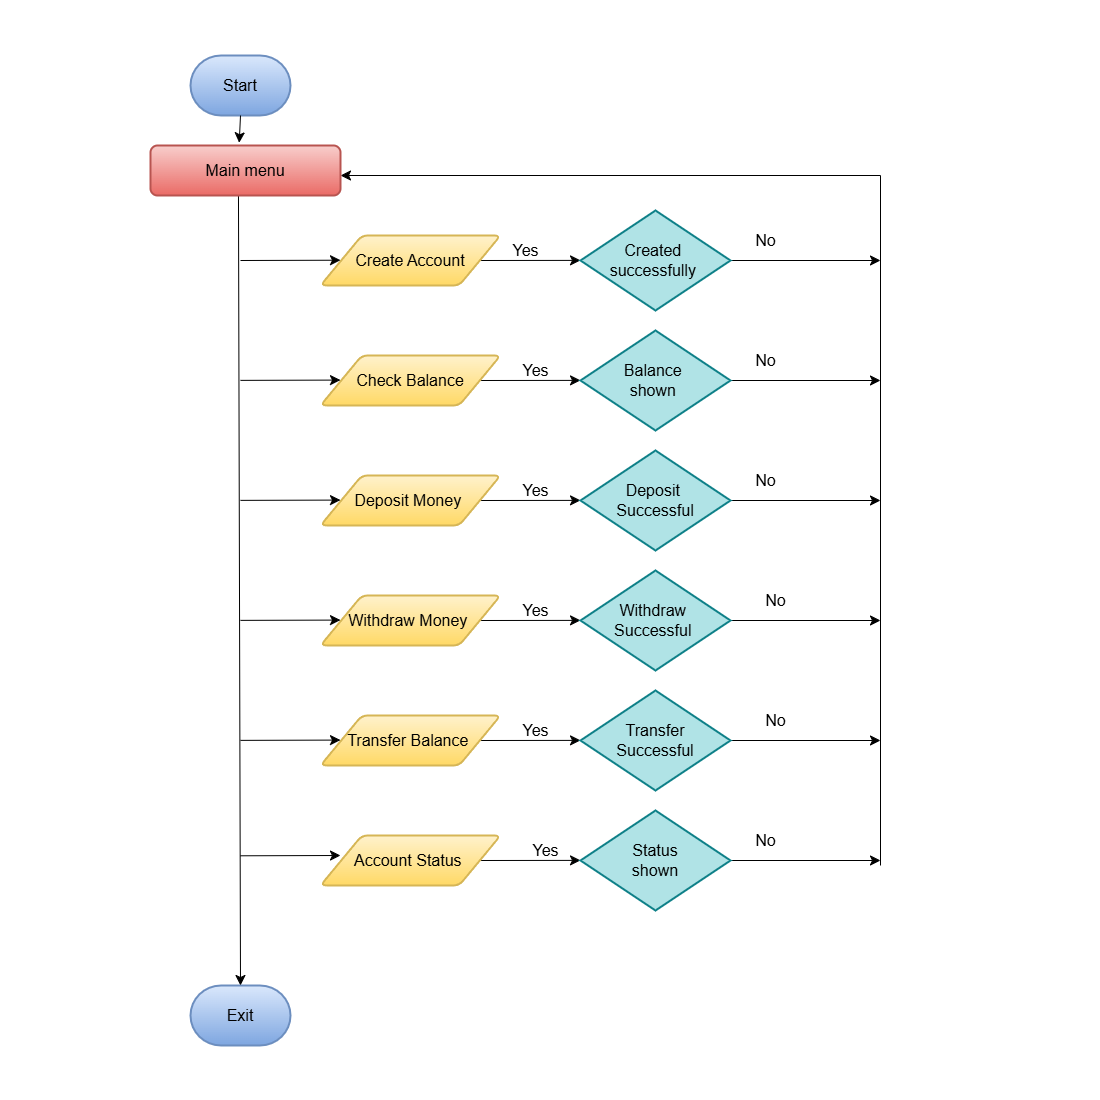

The diagram above was exported from draw.io. Its source (the exported page's mxGraphModel, read from the mxfile embedded in the PNG):
<mxGraphModel dx="1892" dy="527" grid="1" gridSize="10" guides="1" tooltips="1" connect="1" arrows="1" fold="1" page="1" pageScale="1" pageWidth="850" pageHeight="1100" math="0" shadow="0">
  <root>
    <mxCell id="0" />
    <mxCell id="1" parent="0" />
    <mxCell id="TlXozaQwWymBfaAWBXUc-1" value="" style="whiteSpace=wrap;html=1;aspect=fixed;strokeColor=none;" parent="1" vertex="1">
      <mxGeometry x="-80" width="1100" height="1100" as="geometry" />
    </mxCell>
    <mxCell id="sHJjX2djDLYxdIAQBxAB-1" value="Start" style="strokeWidth=2;html=1;shape=mxgraph.flowchart.terminator;whiteSpace=wrap;fontSize=16;fillColor=#dae8fc;gradientColor=#7ea6e0;strokeColor=#6c8ebf;" parent="1" vertex="1">
      <mxGeometry x="110" y="55" width="100" height="60" as="geometry" />
    </mxCell>
    <mxCell id="sHJjX2djDLYxdIAQBxAB-28" style="edgeStyle=none;curved=1;rounded=0;orthogonalLoop=1;jettySize=auto;html=1;exitX=1;exitY=0.5;exitDx=0;exitDy=0;fontSize=12;startSize=8;endSize=8;" parent="1" source="sHJjX2djDLYxdIAQBxAB-2" edge="1">
      <mxGeometry relative="1" as="geometry">
        <mxPoint x="500" y="259.8823529411766" as="targetPoint" />
      </mxGeometry>
    </mxCell>
    <mxCell id="sHJjX2djDLYxdIAQBxAB-2" value="Create Account" style="shape=parallelogram;html=1;strokeWidth=2;perimeter=parallelogramPerimeter;whiteSpace=wrap;rounded=1;arcSize=12;size=0.23;fontSize=16;fillColor=#fff2cc;strokeColor=#d6b656;gradientColor=#ffd966;" parent="1" vertex="1">
      <mxGeometry x="240" y="235" width="180" height="50" as="geometry" />
    </mxCell>
    <mxCell id="sHJjX2djDLYxdIAQBxAB-3" value="Exit" style="strokeWidth=2;html=1;shape=mxgraph.flowchart.terminator;whiteSpace=wrap;fontSize=16;fillColor=#dae8fc;gradientColor=#7ea6e0;strokeColor=#6c8ebf;" parent="1" vertex="1">
      <mxGeometry x="110" y="985" width="100" height="60" as="geometry" />
    </mxCell>
    <mxCell id="sHJjX2djDLYxdIAQBxAB-4" style="edgeStyle=none;curved=1;rounded=0;orthogonalLoop=1;jettySize=auto;html=1;entryX=0.5;entryY=0;entryDx=0;entryDy=0;fontSize=12;startSize=8;endSize=8;" parent="1" source="sHJjX2djDLYxdIAQBxAB-2" target="sHJjX2djDLYxdIAQBxAB-2" edge="1">
      <mxGeometry relative="1" as="geometry" />
    </mxCell>
    <mxCell id="sHJjX2djDLYxdIAQBxAB-7" value="" style="endArrow=classic;html=1;rounded=0;fontSize=12;startSize=8;endSize=8;curved=1;" parent="1" edge="1">
      <mxGeometry width="50" height="50" relative="1" as="geometry">
        <mxPoint x="800" y="175" as="sourcePoint" />
        <mxPoint x="260" y="175" as="targetPoint" />
      </mxGeometry>
    </mxCell>
    <mxCell id="sHJjX2djDLYxdIAQBxAB-9" value="" style="endArrow=none;html=1;rounded=0;fontSize=12;startSize=8;endSize=8;curved=1;" parent="1" edge="1">
      <mxGeometry width="50" height="50" relative="1" as="geometry">
        <mxPoint x="800" y="865" as="sourcePoint" />
        <mxPoint x="800" y="175" as="targetPoint" />
      </mxGeometry>
    </mxCell>
    <mxCell id="sHJjX2djDLYxdIAQBxAB-40" style="edgeStyle=none;curved=1;rounded=0;orthogonalLoop=1;jettySize=auto;html=1;fontSize=12;startSize=8;endSize=8;exitX=0.463;exitY=0.987;exitDx=0;exitDy=0;exitPerimeter=0;entryX=0.5;entryY=0;entryDx=0;entryDy=0;entryPerimeter=0;" parent="1" source="sHJjX2djDLYxdIAQBxAB-10" target="sHJjX2djDLYxdIAQBxAB-3" edge="1">
      <mxGeometry relative="1" as="geometry">
        <mxPoint x="160" y="965" as="targetPoint" />
        <mxPoint x="160.05999999999995" y="425" as="sourcePoint" />
      </mxGeometry>
    </mxCell>
    <mxCell id="sHJjX2djDLYxdIAQBxAB-10" value="Main menu" style="rounded=1;whiteSpace=wrap;html=1;absoluteArcSize=1;arcSize=14;strokeWidth=2;fontSize=16;fillColor=#f8cecc;gradientColor=#ea6b66;strokeColor=#b85450;" parent="1" vertex="1">
      <mxGeometry x="70" y="145" width="190" height="50" as="geometry" />
    </mxCell>
    <mxCell id="sHJjX2djDLYxdIAQBxAB-29" style="edgeStyle=none;curved=1;rounded=0;orthogonalLoop=1;jettySize=auto;html=1;exitX=1;exitY=0.5;exitDx=0;exitDy=0;fontSize=12;startSize=8;endSize=8;" parent="1" source="sHJjX2djDLYxdIAQBxAB-12" edge="1">
      <mxGeometry relative="1" as="geometry">
        <mxPoint x="500" y="379.8823529411766" as="targetPoint" />
      </mxGeometry>
    </mxCell>
    <mxCell id="sHJjX2djDLYxdIAQBxAB-12" value="&amp;nbsp;Check Balance&amp;nbsp;" style="shape=parallelogram;html=1;strokeWidth=2;perimeter=parallelogramPerimeter;whiteSpace=wrap;rounded=1;arcSize=12;size=0.23;fontSize=16;fillColor=#fff2cc;strokeColor=#d6b656;gradientColor=#ffd966;" parent="1" vertex="1">
      <mxGeometry x="240" y="355" width="180" height="50" as="geometry" />
    </mxCell>
    <mxCell id="sHJjX2djDLYxdIAQBxAB-31" style="edgeStyle=none;curved=1;rounded=0;orthogonalLoop=1;jettySize=auto;html=1;exitX=1;exitY=0.5;exitDx=0;exitDy=0;fontSize=12;startSize=8;endSize=8;" parent="1" source="sHJjX2djDLYxdIAQBxAB-13" edge="1">
      <mxGeometry relative="1" as="geometry">
        <mxPoint x="500" y="619.8823529411766" as="targetPoint" />
      </mxGeometry>
    </mxCell>
    <mxCell id="sHJjX2djDLYxdIAQBxAB-13" value="Withdraw Money&amp;nbsp;" style="shape=parallelogram;html=1;strokeWidth=2;perimeter=parallelogramPerimeter;whiteSpace=wrap;rounded=1;arcSize=12;size=0.23;fontSize=16;fillColor=#fff2cc;strokeColor=#d6b656;gradientColor=#ffd966;" parent="1" vertex="1">
      <mxGeometry x="240" y="595" width="180" height="50" as="geometry" />
    </mxCell>
    <mxCell id="sHJjX2djDLYxdIAQBxAB-33" style="edgeStyle=none;curved=1;rounded=0;orthogonalLoop=1;jettySize=auto;html=1;exitX=1;exitY=0.5;exitDx=0;exitDy=0;fontSize=12;startSize=8;endSize=8;" parent="1" source="sHJjX2djDLYxdIAQBxAB-14" edge="1">
      <mxGeometry relative="1" as="geometry">
        <mxPoint x="500" y="859.8823529411766" as="targetPoint" />
      </mxGeometry>
    </mxCell>
    <mxCell id="sHJjX2djDLYxdIAQBxAB-14" value="Account Status&amp;nbsp;" style="shape=parallelogram;html=1;strokeWidth=2;perimeter=parallelogramPerimeter;whiteSpace=wrap;rounded=1;arcSize=12;size=0.23;fontSize=16;fillColor=#fff2cc;strokeColor=#d6b656;gradientColor=#ffd966;" parent="1" vertex="1">
      <mxGeometry x="240" y="835" width="180" height="50" as="geometry" />
    </mxCell>
    <mxCell id="sHJjX2djDLYxdIAQBxAB-30" style="edgeStyle=none;curved=1;rounded=0;orthogonalLoop=1;jettySize=auto;html=1;exitX=1;exitY=0.5;exitDx=0;exitDy=0;fontSize=12;startSize=8;endSize=8;" parent="1" source="sHJjX2djDLYxdIAQBxAB-15" edge="1">
      <mxGeometry relative="1" as="geometry">
        <mxPoint x="500" y="499.8823529411766" as="targetPoint" />
      </mxGeometry>
    </mxCell>
    <mxCell id="sHJjX2djDLYxdIAQBxAB-15" value="Deposit Money&amp;nbsp;" style="shape=parallelogram;html=1;strokeWidth=2;perimeter=parallelogramPerimeter;whiteSpace=wrap;rounded=1;arcSize=12;size=0.23;fontSize=16;fillColor=#fff2cc;strokeColor=#d6b656;gradientColor=#ffd966;" parent="1" vertex="1">
      <mxGeometry x="240" y="475" width="180" height="50" as="geometry" />
    </mxCell>
    <mxCell id="sHJjX2djDLYxdIAQBxAB-32" style="edgeStyle=none;curved=1;rounded=0;orthogonalLoop=1;jettySize=auto;html=1;exitX=1;exitY=0.5;exitDx=0;exitDy=0;fontSize=12;startSize=8;endSize=8;" parent="1" source="sHJjX2djDLYxdIAQBxAB-16" edge="1">
      <mxGeometry relative="1" as="geometry">
        <mxPoint x="500" y="739.8823529411766" as="targetPoint" />
      </mxGeometry>
    </mxCell>
    <mxCell id="sHJjX2djDLYxdIAQBxAB-16" value="Transfer Balance&amp;nbsp;" style="shape=parallelogram;html=1;strokeWidth=2;perimeter=parallelogramPerimeter;whiteSpace=wrap;rounded=1;arcSize=12;size=0.23;fontSize=16;fillColor=#fff2cc;strokeColor=#d6b656;gradientColor=#ffd966;" parent="1" vertex="1">
      <mxGeometry x="240" y="715" width="180" height="50" as="geometry" />
    </mxCell>
    <mxCell id="sHJjX2djDLYxdIAQBxAB-54" style="edgeStyle=none;curved=1;rounded=0;orthogonalLoop=1;jettySize=auto;html=1;fontSize=12;startSize=8;endSize=8;" parent="1" source="sHJjX2djDLYxdIAQBxAB-19" edge="1">
      <mxGeometry relative="1" as="geometry">
        <mxPoint x="800.0000000000002" y="260" as="targetPoint" />
      </mxGeometry>
    </mxCell>
    <mxCell id="sHJjX2djDLYxdIAQBxAB-19" value="&lt;div&gt;Created&amp;nbsp;&lt;/div&gt;&lt;div&gt;successfully&amp;nbsp;&lt;/div&gt;" style="strokeWidth=2;html=1;shape=mxgraph.flowchart.decision;whiteSpace=wrap;fillColor=#b0e3e6;strokeColor=#0e8088;fontSize=16;" parent="1" vertex="1">
      <mxGeometry x="500" y="210" width="150" height="100" as="geometry" />
    </mxCell>
    <mxCell id="sHJjX2djDLYxdIAQBxAB-55" style="edgeStyle=none;curved=1;rounded=0;orthogonalLoop=1;jettySize=auto;html=1;fontSize=12;startSize=8;endSize=8;" parent="1" source="sHJjX2djDLYxdIAQBxAB-23" edge="1">
      <mxGeometry relative="1" as="geometry">
        <mxPoint x="800.0000000000002" y="380" as="targetPoint" />
      </mxGeometry>
    </mxCell>
    <mxCell id="sHJjX2djDLYxdIAQBxAB-23" value="&lt;div&gt;Balance&amp;nbsp;&lt;/div&gt;&lt;div&gt;shown&amp;nbsp;&lt;/div&gt;" style="strokeWidth=2;html=1;shape=mxgraph.flowchart.decision;whiteSpace=wrap;fillColor=#b0e3e6;strokeColor=#0e8088;fontSize=16;" parent="1" vertex="1">
      <mxGeometry x="500" y="330" width="150" height="100" as="geometry" />
    </mxCell>
    <mxCell id="sHJjX2djDLYxdIAQBxAB-56" style="edgeStyle=none;curved=1;rounded=0;orthogonalLoop=1;jettySize=auto;html=1;fontSize=12;startSize=8;endSize=8;" parent="1" source="sHJjX2djDLYxdIAQBxAB-24" edge="1">
      <mxGeometry relative="1" as="geometry">
        <mxPoint x="800.0000000000002" y="500" as="targetPoint" />
      </mxGeometry>
    </mxCell>
    <mxCell id="sHJjX2djDLYxdIAQBxAB-24" value="&lt;div&gt;Deposit&amp;nbsp;&lt;/div&gt;&lt;div&gt;Successful&lt;/div&gt;" style="strokeWidth=2;html=1;shape=mxgraph.flowchart.decision;whiteSpace=wrap;fillColor=#b0e3e6;strokeColor=#0e8088;fontSize=16;" parent="1" vertex="1">
      <mxGeometry x="500" y="450" width="150" height="100" as="geometry" />
    </mxCell>
    <mxCell id="sHJjX2djDLYxdIAQBxAB-57" style="edgeStyle=none;curved=1;rounded=0;orthogonalLoop=1;jettySize=auto;html=1;fontSize=12;startSize=8;endSize=8;" parent="1" source="sHJjX2djDLYxdIAQBxAB-25" edge="1">
      <mxGeometry relative="1" as="geometry">
        <mxPoint x="800.0000000000002" y="620" as="targetPoint" />
      </mxGeometry>
    </mxCell>
    <mxCell id="sHJjX2djDLYxdIAQBxAB-25" value="&lt;div&gt;Withdraw&amp;nbsp;&lt;/div&gt;&lt;div&gt;Successful&amp;nbsp;&lt;/div&gt;" style="strokeWidth=2;html=1;shape=mxgraph.flowchart.decision;whiteSpace=wrap;fillColor=#b0e3e6;strokeColor=#0e8088;fontSize=16;" parent="1" vertex="1">
      <mxGeometry x="500" y="570" width="150" height="100" as="geometry" />
    </mxCell>
    <mxCell id="sHJjX2djDLYxdIAQBxAB-58" style="edgeStyle=none;curved=1;rounded=0;orthogonalLoop=1;jettySize=auto;html=1;fontSize=12;startSize=8;endSize=8;" parent="1" source="sHJjX2djDLYxdIAQBxAB-26" edge="1">
      <mxGeometry relative="1" as="geometry">
        <mxPoint x="800.0000000000002" y="740" as="targetPoint" />
      </mxGeometry>
    </mxCell>
    <mxCell id="sHJjX2djDLYxdIAQBxAB-26" value="&lt;div&gt;Transfer&lt;/div&gt;&lt;div&gt;&amp;nbsp;Successful&amp;nbsp;&lt;/div&gt;" style="strokeWidth=2;html=1;shape=mxgraph.flowchart.decision;whiteSpace=wrap;fillColor=#b0e3e6;strokeColor=#0e8088;fontSize=16;" parent="1" vertex="1">
      <mxGeometry x="500" y="690" width="150" height="100" as="geometry" />
    </mxCell>
    <mxCell id="sHJjX2djDLYxdIAQBxAB-70" style="edgeStyle=none;curved=1;rounded=0;orthogonalLoop=1;jettySize=auto;html=1;fontSize=12;startSize=8;endSize=8;" parent="1" source="sHJjX2djDLYxdIAQBxAB-27" edge="1">
      <mxGeometry relative="1" as="geometry">
        <mxPoint x="800.0000000000002" y="860" as="targetPoint" />
      </mxGeometry>
    </mxCell>
    <mxCell id="sHJjX2djDLYxdIAQBxAB-27" value="&lt;div&gt;Status&lt;/div&gt;&lt;div&gt;&amp;nbsp;shown&amp;nbsp;&lt;/div&gt;" style="strokeWidth=2;html=1;shape=mxgraph.flowchart.decision;whiteSpace=wrap;fillColor=#b0e3e6;strokeColor=#0e8088;fontSize=16;" parent="1" vertex="1">
      <mxGeometry x="500" y="810" width="150" height="100" as="geometry" />
    </mxCell>
    <mxCell id="sHJjX2djDLYxdIAQBxAB-38" value="" style="endArrow=classic;html=1;rounded=0;fontSize=12;startSize=8;endSize=8;curved=1;" parent="1" edge="1">
      <mxGeometry width="50" height="50" relative="1" as="geometry">
        <mxPoint x="160" y="260" as="sourcePoint" />
        <mxPoint x="259.99999999999994" y="259.71" as="targetPoint" />
      </mxGeometry>
    </mxCell>
    <mxCell id="sHJjX2djDLYxdIAQBxAB-42" value="" style="endArrow=classic;html=1;rounded=0;fontSize=12;startSize=8;endSize=8;curved=1;" parent="1" edge="1">
      <mxGeometry width="50" height="50" relative="1" as="geometry">
        <mxPoint x="160" y="855.29" as="sourcePoint" />
        <mxPoint x="259.99999999999994" y="855" as="targetPoint" />
      </mxGeometry>
    </mxCell>
    <mxCell id="sHJjX2djDLYxdIAQBxAB-43" value="" style="endArrow=classic;html=1;rounded=0;fontSize=12;startSize=8;endSize=8;curved=1;" parent="1" edge="1">
      <mxGeometry width="50" height="50" relative="1" as="geometry">
        <mxPoint x="160" y="739.87" as="sourcePoint" />
        <mxPoint x="259.99999999999994" y="739.5799999999999" as="targetPoint" />
      </mxGeometry>
    </mxCell>
    <mxCell id="sHJjX2djDLYxdIAQBxAB-44" value="" style="endArrow=classic;html=1;rounded=0;fontSize=12;startSize=8;endSize=8;curved=1;" parent="1" edge="1">
      <mxGeometry width="50" height="50" relative="1" as="geometry">
        <mxPoint x="160" y="619.87" as="sourcePoint" />
        <mxPoint x="259.99999999999994" y="619.5799999999999" as="targetPoint" />
      </mxGeometry>
    </mxCell>
    <mxCell id="sHJjX2djDLYxdIAQBxAB-45" value="" style="endArrow=classic;html=1;rounded=0;fontSize=12;startSize=8;endSize=8;curved=1;" parent="1" edge="1">
      <mxGeometry width="50" height="50" relative="1" as="geometry">
        <mxPoint x="160" y="499.87" as="sourcePoint" />
        <mxPoint x="259.99999999999994" y="499.58" as="targetPoint" />
      </mxGeometry>
    </mxCell>
    <mxCell id="sHJjX2djDLYxdIAQBxAB-46" value="" style="endArrow=classic;html=1;rounded=0;fontSize=12;startSize=8;endSize=8;curved=1;" parent="1" edge="1">
      <mxGeometry width="50" height="50" relative="1" as="geometry">
        <mxPoint x="160" y="379.87" as="sourcePoint" />
        <mxPoint x="259.99999999999994" y="379.58" as="targetPoint" />
      </mxGeometry>
    </mxCell>
    <mxCell id="sHJjX2djDLYxdIAQBxAB-49" style="edgeStyle=none;curved=1;rounded=0;orthogonalLoop=1;jettySize=auto;html=1;exitX=0.5;exitY=1;exitDx=0;exitDy=0;exitPerimeter=0;entryX=0.467;entryY=-0.054;entryDx=0;entryDy=0;entryPerimeter=0;fontSize=12;startSize=8;endSize=8;" parent="1" source="sHJjX2djDLYxdIAQBxAB-1" target="sHJjX2djDLYxdIAQBxAB-10" edge="1">
      <mxGeometry relative="1" as="geometry" />
    </mxCell>
    <mxCell id="sHJjX2djDLYxdIAQBxAB-50" value="Yes" style="text;html=1;align=center;verticalAlign=middle;resizable=0;points=[];autosize=1;strokeColor=none;fillColor=none;fontSize=16;" parent="1" vertex="1">
      <mxGeometry x="420" y="235" width="50" height="30" as="geometry" />
    </mxCell>
    <mxCell id="sHJjX2djDLYxdIAQBxAB-59" value="Yes" style="text;html=1;align=center;verticalAlign=middle;resizable=0;points=[];autosize=1;strokeColor=none;fillColor=none;fontSize=16;" parent="1" vertex="1">
      <mxGeometry x="430" y="475" width="50" height="30" as="geometry" />
    </mxCell>
    <mxCell id="sHJjX2djDLYxdIAQBxAB-60" value="Yes" style="text;html=1;align=center;verticalAlign=middle;resizable=0;points=[];autosize=1;strokeColor=none;fillColor=none;fontSize=16;" parent="1" vertex="1">
      <mxGeometry x="430" y="355" width="50" height="30" as="geometry" />
    </mxCell>
    <mxCell id="sHJjX2djDLYxdIAQBxAB-61" value="Yes" style="text;html=1;align=center;verticalAlign=middle;resizable=0;points=[];autosize=1;strokeColor=none;fillColor=none;fontSize=16;" parent="1" vertex="1">
      <mxGeometry x="430" y="715" width="50" height="30" as="geometry" />
    </mxCell>
    <mxCell id="sHJjX2djDLYxdIAQBxAB-62" value="Yes" style="text;html=1;align=center;verticalAlign=middle;resizable=0;points=[];autosize=1;strokeColor=none;fillColor=none;fontSize=16;" parent="1" vertex="1">
      <mxGeometry x="430" y="595" width="50" height="30" as="geometry" />
    </mxCell>
    <mxCell id="sHJjX2djDLYxdIAQBxAB-63" value="Yes" style="text;html=1;align=center;verticalAlign=middle;resizable=0;points=[];autosize=1;strokeColor=none;fillColor=none;fontSize=16;" parent="1" vertex="1">
      <mxGeometry x="440" y="835" width="50" height="30" as="geometry" />
    </mxCell>
    <mxCell id="sHJjX2djDLYxdIAQBxAB-64" value="No" style="text;html=1;align=center;verticalAlign=middle;resizable=0;points=[];autosize=1;strokeColor=none;fillColor=none;fontSize=16;" parent="1" vertex="1">
      <mxGeometry x="665" y="225" width="40" height="30" as="geometry" />
    </mxCell>
    <mxCell id="sHJjX2djDLYxdIAQBxAB-65" value="No" style="text;html=1;align=center;verticalAlign=middle;resizable=0;points=[];autosize=1;strokeColor=none;fillColor=none;fontSize=16;" parent="1" vertex="1">
      <mxGeometry x="665" y="465" width="40" height="30" as="geometry" />
    </mxCell>
    <mxCell id="sHJjX2djDLYxdIAQBxAB-66" value="No" style="text;html=1;align=center;verticalAlign=middle;resizable=0;points=[];autosize=1;strokeColor=none;fillColor=none;fontSize=16;" parent="1" vertex="1">
      <mxGeometry x="665" y="345" width="40" height="30" as="geometry" />
    </mxCell>
    <mxCell id="sHJjX2djDLYxdIAQBxAB-67" value="No" style="text;html=1;align=center;verticalAlign=middle;resizable=0;points=[];autosize=1;strokeColor=none;fillColor=none;fontSize=16;" parent="1" vertex="1">
      <mxGeometry x="675" y="705" width="40" height="30" as="geometry" />
    </mxCell>
    <mxCell id="sHJjX2djDLYxdIAQBxAB-68" value="No" style="text;html=1;align=center;verticalAlign=middle;resizable=0;points=[];autosize=1;strokeColor=none;fillColor=none;fontSize=16;" parent="1" vertex="1">
      <mxGeometry x="675" y="585" width="40" height="30" as="geometry" />
    </mxCell>
    <mxCell id="sHJjX2djDLYxdIAQBxAB-69" value="No" style="text;html=1;align=center;verticalAlign=middle;resizable=0;points=[];autosize=1;strokeColor=none;fillColor=none;fontSize=16;" parent="1" vertex="1">
      <mxGeometry x="665" y="825" width="40" height="30" as="geometry" />
    </mxCell>
  </root>
</mxGraphModel>